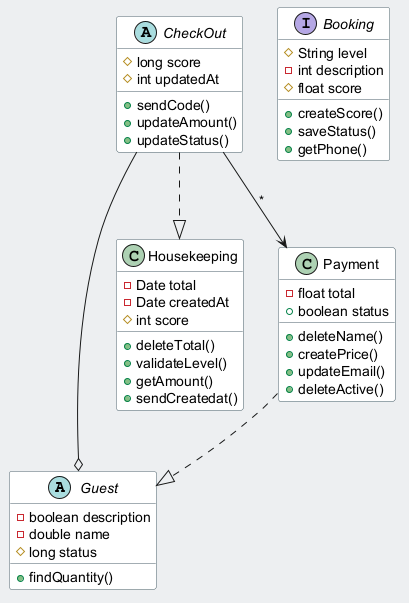

The diagram above was rendered by PlantUML. Its source (embedded in the PNG):
@startuml
skinparam backgroundColor #ECEFF1
skinparam classBackgroundColor #FFFFFF
skinparam classBorderColor #455A64
abstract class Guest {
  -boolean description
  -double name
  #long status
  +findQuantity()
}
class Housekeeping {
  -Date total
  -Date createdAt
  #int score
  +deleteTotal()
  +validateLevel()
  +getAmount()
  +sendCreatedat()
}
interface Booking {
  #String level
  -int description
  #float score
  +createScore()
  +saveStatus()
  +getPhone()
}
abstract class CheckOut {
  #long score
  #int updatedAt
  +sendCode()
  +updateAmount()
  +updateStatus()
}
class Payment {
  -float total
  +boolean status
  +deleteName()
  +createPrice()
  +updateEmail()
  +deleteActive()
}
CheckOut --o Guest
CheckOut ..|> Housekeeping
CheckOut --> Payment : "*"
Payment ..|> Guest
@enduml